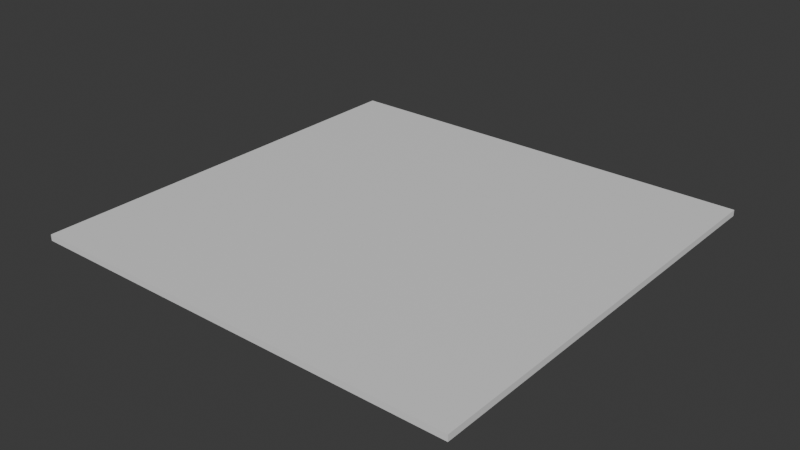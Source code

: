 # Source: tablerooca.blend  (saved by Blender 4.5.90; exported with 4.5.12 LTS)
import bpy
from mathutils import Matrix  # noqa: F401  (used for matrix-valued properties, if any)

bpy.ops.wm.read_factory_settings(use_empty=True)
scene = bpy.context.scene
scene.name = 'Scene'

# ---- collections
col_collection = bpy.data.collections.new('Collection'); scene.collection.children.link(col_collection)

# ---- materials (node trees are filled in below, after node groups)
mat_material = bpy.data.materials.new('Material')
mat_material.alpha_threshold = 0.0
mat_material.roughness = 0.5
mat_material.line_color = (0.0, 0.0, 0.0, 1.0)

# ---- material node trees
mat_material.use_nodes = True; mat_material.node_tree.nodes.clear()
_N = mat_material.node_tree.nodes; _L = mat_material.node_tree.links
n0 = _N.new('ShaderNodeOutputMaterial'); n0.name = 'Material Output'; n0.location = (200, 100)
n1 = _N.new('ShaderNodeBsdfPrincipled'); n1.name = 'Principled BSDF'; n1.location = (-200, 100)
n1.inputs[3].default_value = 1.45
_L.new(n1.outputs[0], n0.inputs[0])
n0.is_active_output = True

# ---- world
world_world = bpy.data.worlds.new('World'); scene.world = world_world
world_world.use_nodes = True; world_world.node_tree.nodes.clear()
_N = world_world.node_tree.nodes; _L = world_world.node_tree.links
n0 = _N.new('ShaderNodeOutputWorld'); n0.name = 'World Output'; n0.location = (200, 100)
n1 = _N.new('ShaderNodeBackground'); n1.name = 'Background'; n1.location = (-200, 100)
n1.inputs[0].default_value = (0.05088, 0.05088, 0.05088, 1.0)
_L.new(n1.outputs[0], n0.inputs[0])
n0.is_active_output = True
world_world.color = (0.05088, 0.05088, 0.05088)
world_world.sun_shadow_jitter_overblur = 0.0

# ---- meshes
me_cube = bpy.data.meshes.new('Cube')
me_cube.from_pydata([(1.0, 1.0, 1.0), (1.0, 1.0, -1.0), (1.0, -1.0, 1.0), (1.0, -1.0, -1.0), (-1.0, 1.0, 1.0), (-1.0, 1.0, -1.0), (-1.0, -1.0, 1.0), (-1.0, -1.0, -1.0)], [], [(0, 4, 6, 2), (3, 2, 6, 7), (7, 6, 4, 5), (5, 1, 3, 7), (1, 0, 2, 3), (5, 4, 0, 1)])
_uv = me_cube.uv_layers.new(name='UVMap')
_uv.uv.foreach_set('vector', [0.625, 0.5, 0.875, 0.5, 0.875, 0.75, 0.625, 0.75, 0.375, 0.75, 0.625, 0.75, 0.625, 1.0, 0.375, 1.0, 0.375, 0.0, 0.625, 0.0, 0.625, 0.25, 0.375, 0.25, 0.125, 0.5, 0.375, 0.5, 0.375, 0.75, 0.125, 0.75, 0.375, 0.5, 0.625, 0.5, 0.625, 0.75, 0.375, 0.75, 0.375, 0.25, 0.625, 0.25, 0.625, 0.5, 0.375, 0.5])
me_cube.materials.append(mat_material)
me_cube.use_mirror_vertex_groups = False
me_cube.update()

# ---- objects
ob_cube = bpy.data.objects.new('Cube', me_cube)
ob_empty = bpy.data.objects.new('Empty', None)

# ---- transforms, parenting, visibility, modifiers, constraints
ob_cube.location = (0.09825, 0.0, 0.0)
ob_cube.scale = (5.11, 4.993, 0.07172)
ob_cube.lock_rotations_4d = False
ob_cube.empty_display_type = 'ARROWS'
ob_cube.lineart.crease_threshold = 0.0
ob_empty.location = (0.08991, 0.00767, 0.1006)
ob_empty.scale = (2.043, 2.043, 2.043)
ob_empty.empty_display_type = 'IMAGE'
ob_empty.empty_display_size = 5.0

# ---- collection membership
col_collection.objects.link(ob_cube)
col_collection.objects.link(ob_empty)

# ---- scene / render settings (as saved in the file)
scene.frame_start = 1; scene.frame_end = 250; scene.frame_set(1)
scene.render.engine = 'BLENDER_EEVEE_NEXT'
bpy.context.view_layer.update()

# ---- added for rendering (the .blend has no active camera and no usable light): camera, sun
cam_auto = bpy.data.cameras.new('AutoCamera')
cam_auto.lens = 50.0
cam_auto.sensor_width = 36.0
cam_auto.clip_end = 1000.0
ob_auto_camera = bpy.data.objects.new('AutoCamera', cam_auto)
scene.collection.objects.link(ob_auto_camera)
ob_auto_camera.location = (13.319, -15.8649, 10.5766)
ob_auto_camera.rotation_euler = (1.09748, -7.21219e-08, 0.694738)
scene.camera = ob_auto_camera
light_auto_sun = bpy.data.lights.new('AutoSun', 'SUN')
light_auto_sun.energy = 3.0
light_auto_sun.angle = 0.0523599
ob_auto_sun = bpy.data.objects.new('AutoSun', light_auto_sun)
scene.collection.objects.link(ob_auto_sun)
ob_auto_sun.rotation_euler = (0.872665, 0.174533, 0.523599)
bpy.context.view_layer.update()

